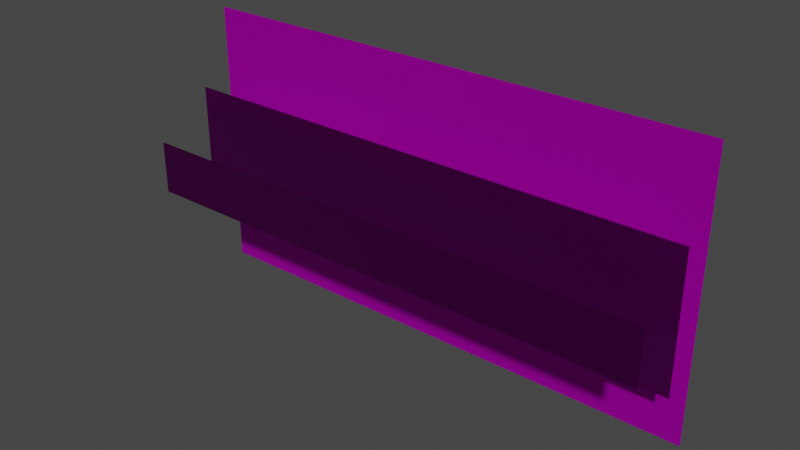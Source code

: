 # Source: Storen1.0_001.blend  (saved by Blender 2.90.8; exported with 4.5.12 LTS)
import bpy
from mathutils import Matrix  # noqa: F401  (used for matrix-valued properties, if any)

bpy.ops.wm.read_factory_settings(use_empty=True)
scene = bpy.context.scene
scene.name = 'Scene'

# ---- collections
col_storen = bpy.data.collections.new('Storen'); scene.collection.children.link(col_storen)

# ---- images (referenced by path relative to the original .blend; pixels are not part of the script)
import os
ASSET_DIR = os.environ.get("B2B_ASSET_DIR", "")  # directory of the original .blend (textures are referenced by path, not embedded)
HERE = os.path.dirname(os.path.abspath(__file__))  # packed textures are extracted next to this script under _unpacked/

def load_image(name, relpath, width, height, colorspace="sRGB"):
    """Load a texture the original file referenced (path relative to the .blend, or extracted next to this script)."""
    p = next((c for c in (os.path.join(HERE, relpath), os.path.join(ASSET_DIR, relpath)) if relpath and os.path.exists(c)), "")
    if p:
        img = bpy.data.images.load(p, check_existing=True)
        img.name = name
    else:  # same state as the original file: an image datablock whose file is absent (Cycles renders it pink)
        img = bpy.data.images.new(name, width, height)
        img.source = "FILE"
        img.filepath = "//" + (relpath or name)
    img.colorspace_settings.name = colorspace
    return img
img_brushedmetal_png_002 = load_image('BrushedMetal.png.002', '', 1024, 1024, 'sRGB')
img_brushedmetal_metallic_png_002 = load_image('BrushedMetal.metallic.png.002', '', 1024, 1024, 'sRGB')
img_storendnormal4_png = load_image('StorenDNormal4.png', 'StorenDNormal4.png', 1024, 1024, 'sRGB')

# ---- materials (node trees are filled in below, after node groups)
mat_brushedmetal_002 = bpy.data.materials.new('BrushedMetal.002')
mat_brushedmetal_002.alpha_threshold = 0.9

# ---- material node trees
mat_brushedmetal_002.use_nodes = True; mat_brushedmetal_002.node_tree.nodes.clear()
_N = mat_brushedmetal_002.node_tree.nodes; _L = mat_brushedmetal_002.node_tree.links
n0 = _N.new('ShaderNodeOutputMaterial'); n0.name = 'Material Output'; n0.location = (494, 300)
n1 = _N.new('ShaderNodeTexImage'); n1.name = 'Image Texture'; n1.location = (-449, 388)
n1.image = img_brushedmetal_png_002
n2 = _N.new('ShaderNodeUVMap'); n2.name = 'UV Map'; n2.location = (-711, 115)
n2.uv_map = 'UVMap'
n3 = _N.new('ShaderNodeTexImage'); n3.name = 'Image Texture.002'; n3.location = (-446, 107)
n3.width = 222
n3.image = img_brushedmetal_metallic_png_002
n4 = _N.new('ShaderNodeBsdfPrincipled'); n4.name = 'Principled BSDF'; n4.location = (204, 300)
n4.distribution = 'GGX'
n4.subsurface_method = 'BURLEY'
n4.inputs[2].default_value = 0.1375
n4.inputs[3].default_value = 1.45
n4.inputs[13].default_value = 0.0
n4.inputs[20].default_value = 0.0
n4.inputs[27].default_value = (0.0, 0.0, 0.0, 1.0)
n4.inputs[28].default_value = 1.0
n5 = _N.new('ShaderNodeNormalMap'); n5.name = 'Normal Map'; n5.location = (-85, -246)
n6 = _N.new('ShaderNodeTexImage'); n6.name = 'Image Texture.001'; n6.location = (-447, -176)
n6.width = 255
n6.image = img_storendnormal4_png
_L.new(n2.outputs[0], n1.inputs[0])
_L.new(n2.outputs[0], n6.inputs[0])
_L.new(n2.outputs[0], n3.inputs[0])
_L.new(n1.outputs[0], n4.inputs[0])
_L.new(n4.outputs[0], n0.inputs[0])
_L.new(n3.outputs[0], n4.inputs[1])
_L.new(n6.outputs[0], n5.inputs[1])
_L.new(n5.outputs[0], n4.inputs[5])
_L.new(n6.outputs[1], n4.inputs[4])
n0.is_active_output = True

# ---- world
world_world = bpy.data.worlds.new('World'); scene.world = world_world
world_world.use_nodes = True; world_world.node_tree.nodes.clear()
_N = world_world.node_tree.nodes; _L = world_world.node_tree.links
n0 = _N.new('ShaderNodeOutputWorld'); n0.name = 'World Output'; n0.location = (300, 300)
n1 = _N.new('ShaderNodeBackground'); n1.name = 'Background'; n1.location = (10, 300)
n1.inputs[0].default_value = (0.05088, 0.05088, 0.05088, 1.0)
_L.new(n1.outputs[0], n0.inputs[0])
n0.is_active_output = True
world_world.color = (0.05088, 0.05088, 0.05088)
world_world.use_sun_shadow = False
world_world.sun_shadow_jitter_overblur = 0.0

# ---- meshes
me_plane_002 = bpy.data.meshes.new('Plane.002')
me_plane_002.from_pydata([(-1.002, -0.9925, -4.16e-10), (1.002, -0.9925, -4.16e-10), (-1.002, 1.052, -2.892e-09), (1.002, 1.052, -2.892e-09)], [], [(0, 1, 3, 2)])
_uv = me_plane_002.uv_layers.new(name='UVMap')
_uv.uv.foreach_set('vector', [0.0, 0.0, 1.0, 0.0, 1.0, 1.0, 0.0, 1.0])
me_plane_002.materials.append(mat_brushedmetal_002)
me_plane_002.use_remesh_fix_poles = True
me_plane_002.use_remesh_preserve_attributes = False
me_plane_002.use_mirror_vertex_groups = False
me_plane_002.update()
me_plane_004 = bpy.data.meshes.new('Plane.004')
me_plane_004.from_pydata([(-1.0, -1.0, 0.0), (1.0, -1.0, 0.0), (-1.0, 1.0, 0.0), (1.0, 1.0, 0.0)], [], [(0, 1, 3, 2)])
_uv = me_plane_004.uv_layers.new(name='UVMap')
_uv.uv.foreach_set('vector', [0.0, 0.0, 1.0, 0.0, 1.001, 0.5004, 0.0009766, 0.5004])
me_plane_004.materials.append(mat_brushedmetal_002)
me_plane_004.use_remesh_fix_poles = True
me_plane_004.use_remesh_preserve_attributes = False
me_plane_004.use_mirror_vertex_groups = False
me_plane_004.update()
me_plane_005 = bpy.data.meshes.new('Plane.005')
me_plane_005.from_pydata([(-1.0, -1.0, 0.0), (1.0, -1.0, 0.0), (-1.0, 1.0, 0.0), (1.0, 1.0, 0.0)], [], [(0, 1, 3, 2)])
_uv = me_plane_005.uv_layers.new(name='UVMap')
_uv.uv.foreach_set('vector', [0.0, 0.0, 1.0, 0.0, 1.002, 0.2273, 0.002325, 0.2273])
me_plane_005.materials.append(mat_brushedmetal_002)
me_plane_005.use_remesh_fix_poles = True
me_plane_005.use_remesh_preserve_attributes = False
me_plane_005.use_mirror_vertex_groups = False
me_plane_005.update()

# ---- objects
ob_plane_002 = bpy.data.objects.new('Plane.002', me_plane_002)
ob_plane_001 = bpy.data.objects.new('Plane.001', me_plane_004)
ob_plane_004 = bpy.data.objects.new('Plane.004', me_plane_005)

# ---- transforms, parenting, visibility, modifiers, constraints
ob_plane_002.location = (0.0, -0.3705, -0.5114)
ob_plane_002.rotation_euler = (1.571, -0.0, 0.0)
ob_plane_002.scale = (2.465, 1.261, 1.0)
ob_plane_002.lineart.crease_threshold = 0.0
ob_plane_001.location = (0.0, -0.6789, -0.5114)
ob_plane_001.rotation_euler = (1.571, -0.0, 0.0)
ob_plane_001.scale = (2.465, 0.6328, 1.0)
ob_plane_001.lineart.crease_threshold = 0.0
ob_plane_004.location = (0.0, -1.224, -0.5114)
ob_plane_004.rotation_euler = (1.571, -0.0, 0.0)
ob_plane_004.scale = (2.465, 0.2488, 1.0)
ob_plane_004.lineart.crease_threshold = 0.0

# ---- collection membership
col_storen.objects.link(ob_plane_002)
col_storen.objects.link(ob_plane_001)
col_storen.objects.link(ob_plane_004)

# ---- scene / render settings (as saved in the file)
scene.frame_start = 1; scene.frame_end = 250; scene.frame_set(0)
scene.render.engine = 'CYCLES'
scene.cycles.use_denoising = False
scene.cycles.samples = 1
scene.cycles.sampling_pattern = 'TABULATED_SOBOL'
scene.cycles.use_adaptive_sampling = False
scene.cycles.use_light_tree = False
scene.cycles.bake_type = 'NORMAL'
scene.eevee.use_gtao = True
scene.eevee.use_raytracing = True
scene.view_settings.view_transform = 'Filmic'
bpy.context.view_layer.update()

# ---- added for rendering (the .blend has no active camera and no usable light): camera, sun
cam_auto = bpy.data.cameras.new('AutoCamera')
cam_auto.lens = 50.0
cam_auto.sensor_width = 36.0
cam_auto.clip_end = 1000.0
ob_auto_camera = bpy.data.objects.new('AutoCamera', cam_auto)
scene.collection.objects.link(ob_auto_camera)
ob_auto_camera.location = (5.21489, -7.05527, 3.69853)
ob_auto_camera.rotation_euler = (1.09748, -7.21219e-08, 0.694738)
scene.camera = ob_auto_camera
light_auto_sun = bpy.data.lights.new('AutoSun', 'SUN')
light_auto_sun.energy = 3.0
light_auto_sun.angle = 0.0523599
ob_auto_sun = bpy.data.objects.new('AutoSun', light_auto_sun)
scene.collection.objects.link(ob_auto_sun)
ob_auto_sun.rotation_euler = (0.872665, 0.174533, 0.523599)
bpy.context.view_layer.update()

